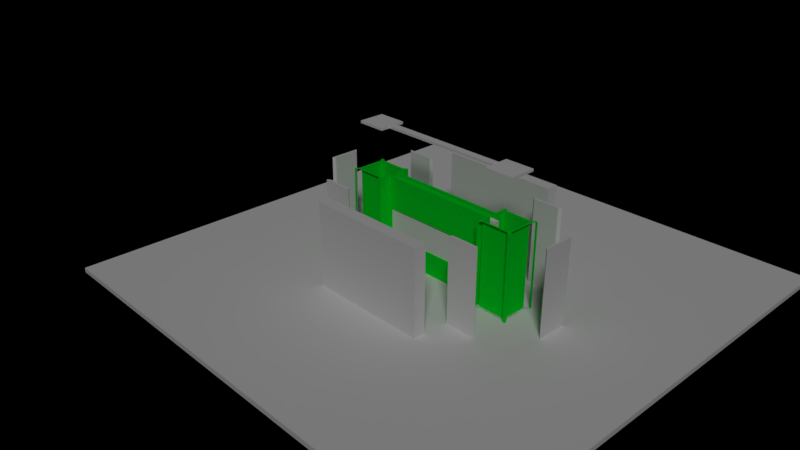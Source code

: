 # Source: pb0.0.2exp.blend  (saved by Blender 2.79.0; exported with 4.5.12 LTS)
import bpy
from mathutils import Matrix  # noqa: F401  (used for matrix-valued properties, if any)

bpy.ops.wm.read_factory_settings(use_empty=True)
scene = bpy.context.scene
scene.name = 'Scene'

# ---- collections
col_collection_1 = bpy.data.collections.new('Collection 1'); scene.collection.children.link(col_collection_1)

# ---- materials (node trees are filled in below, after node groups)
mat_material_003 = bpy.data.materials.new('Material.003')
mat_material_003.alpha_threshold = 0.0
mat_material_003.use_transparent_shadow = False
mat_material_003.roughness = 0.5
mat_glass = bpy.data.materials.new('glass')
mat_glass.alpha_threshold = 0.0
mat_glass.use_transparent_shadow = False
mat_glass.roughness = 0.5
mat_material = bpy.data.materials.new('Material')
mat_material.alpha_threshold = 0.0
mat_material.use_transparent_shadow = False
mat_material.preview_render_type = 'FLAT'
mat_material.roughness = 0.5
mat_material.line_color = (0.0, 0.0, 0.0, 1.0)
mat_material_007 = bpy.data.materials.new('Material.007')
mat_material_007.alpha_threshold = 0.0
mat_material_007.use_transparent_shadow = False
mat_material_007.diffuse_color = (0.0, 0.8, 0.02416, 1.0)
mat_material_007.roughness = 0.5

# ---- material node trees

# ---- world
world_world = bpy.data.worlds.new('World'); scene.world = world_world
world_world.color = (0.0, 0.0, 0.0)
world_world.use_sun_shadow = False
world_world.sun_shadow_jitter_overblur = 0.0
world_world.cycles.sampling_method = 'MANUAL'

# ---- cameras
cam_camera = bpy.data.cameras.new('Camera')
cam_camera.clip_end = 100.0
cam_camera.lens = 35.0
cam_camera.sensor_width = 32.0
cam_camera.sensor_height = 18.0
cam_camera.ortho_scale = 7.314
cam_camera.dof.focus_distance = 0.0
cam_camera.dof.aperture_fstop = 128.0

# ---- lights
light_hemi = bpy.data.lights.new('Hemi', 'SUN')
light_hemi.transmission_factor = 0.0
light_hemi.angle = 0.1993
light_hemi.energy = 1.0
light_hemi.shadow_buffer_clip_start = 0.5
light_hemi.shadow_soft_size = 0.1
light_hemi.shadow_cascade_max_distance = 1000.0

# ---- meshes
me_cube_041 = bpy.data.meshes.new('Cube.041')
me_cube_041.from_pydata([(-0.6, -0.55, -1.1), (-0.6, -0.55, -1.0), (-0.6, 0.55, -1.1), (-0.6, 0.55, -1.0), (0.6, -0.55, -1.1), (0.6, -0.55, -1.0), (0.6, 0.55, -1.1), (0.6, 0.55, -1.0)], [], [(0, 1, 3, 2), (2, 3, 7, 6), (6, 7, 5, 4), (4, 5, 1, 0), (2, 6, 4, 0), (7, 3, 1, 5)])
me_cube_041.materials.append(mat_material_003)
me_cube_041.use_remesh_preserve_volume = False
me_cube_041.use_remesh_preserve_attributes = False
me_cube_041.use_mirror_vertex_groups = False
me_cube_041.update()
me_cube_040 = bpy.data.meshes.new('Cube.040')
me_cube_040.from_pydata([(-0.6, -0.55, -1.1), (-0.6, -0.55, -1.0), (-0.6, 0.55, -1.1), (-0.6, 0.55, -1.0), (0.6, -0.55, -1.1), (0.6, -0.55, -1.0), (0.6, 0.55, -1.1), (0.6, 0.55, -1.0)], [], [(0, 1, 3, 2), (2, 3, 7, 6), (6, 7, 5, 4), (4, 5, 1, 0), (2, 6, 4, 0), (7, 3, 1, 5)])
me_cube_040.materials.append(mat_material_003)
me_cube_040.use_remesh_preserve_volume = False
me_cube_040.use_remesh_preserve_attributes = False
me_cube_040.use_mirror_vertex_groups = False
me_cube_040.update()
me_cube_039 = bpy.data.meshes.new('Cube.039')
me_cube_039.from_pydata([(-2.6, -0.15, -0.05), (-2.6, -0.15, 0.05), (-2.6, 0.15, -0.05), (-2.6, 0.15, 0.05), (2.6, -0.15, -0.05), (2.6, -0.15, 0.05), (2.6, 0.15, -0.05), (2.6, 0.15, 0.05)], [], [(0, 1, 3, 2), (2, 3, 7, 6), (6, 7, 5, 4), (4, 5, 1, 0), (2, 6, 4, 0), (7, 3, 1, 5)])
me_cube_039.materials.append(mat_material_003)
me_cube_039.use_remesh_preserve_volume = False
me_cube_039.use_remesh_preserve_attributes = False
me_cube_039.use_mirror_vertex_groups = False
me_cube_039.update()
me_cube_025 = bpy.data.meshes.new('Cube.025')
me_cube_025.from_pydata([(-2.6, -0.15, -0.05), (-2.6, -0.15, 0.05), (-2.6, 0.15, -0.05), (-2.6, 0.15, 0.05), (2.6, -0.15, -0.05), (2.6, -0.15, 0.05), (2.6, 0.15, -0.05), (2.6, 0.15, 0.05)], [], [(0, 1, 3, 2), (2, 3, 7, 6), (6, 7, 5, 4), (4, 5, 1, 0), (2, 6, 4, 0), (7, 3, 1, 5)])
me_cube_025.materials.append(mat_material_003)
me_cube_025.use_remesh_preserve_volume = False
me_cube_025.use_remesh_preserve_attributes = False
me_cube_025.use_mirror_vertex_groups = False
me_cube_025.update()
me_cube_024 = bpy.data.meshes.new('Cube.024')
me_cube_024.from_pydata([(-0.6, -0.55, -1.1), (-0.6, -0.55, -1.0), (-0.6, 0.55, -1.1), (-0.6, 0.55, -1.0), (0.6, -0.55, -1.1), (0.6, -0.55, -1.0), (0.6, 0.55, -1.1), (0.6, 0.55, -1.0)], [], [(0, 1, 3, 2), (2, 3, 7, 6), (6, 7, 5, 4), (4, 5, 1, 0), (2, 6, 4, 0), (7, 3, 1, 5)])
me_cube_024.materials.append(mat_material_003)
me_cube_024.use_remesh_preserve_volume = False
me_cube_024.use_remesh_preserve_attributes = False
me_cube_024.use_mirror_vertex_groups = False
me_cube_024.update()
me_cube_023 = bpy.data.meshes.new('Cube.023')
me_cube_023.from_pydata([(-0.6, -0.55, -1.1), (-0.6, -0.55, -1.0), (-0.6, 0.55, -1.1), (-0.6, 0.55, -1.0), (0.6, -0.55, -1.1), (0.6, -0.55, -1.0), (0.6, 0.55, -1.1), (0.6, 0.55, -1.0)], [], [(0, 1, 3, 2), (2, 3, 7, 6), (6, 7, 5, 4), (4, 5, 1, 0), (2, 6, 4, 0), (7, 3, 1, 5)])
me_cube_023.materials.append(mat_material_003)
me_cube_023.use_remesh_preserve_volume = False
me_cube_023.use_remesh_preserve_attributes = False
me_cube_023.use_mirror_vertex_groups = False
me_cube_023.update()
me_cube_022 = bpy.data.meshes.new('Cube.022')
me_cube_022.from_pydata([(-0.65, -0.05, -1.0), (-0.65, -0.05, 2.5), (-0.55, 0.05, -1.0), (-0.55, 0.05, 2.5), (0.65, -0.05, -1.0), (0.65, -0.05, 2.5), (0.55, 0.05, -1.0), (0.55, 0.05, 2.5)], [], [(0, 1, 3, 2), (2, 3, 7, 6), (6, 7, 5, 4), (4, 5, 1, 0), (2, 6, 4, 0), (7, 3, 1, 5)])
me_cube_022.materials.append(mat_material_003)
me_cube_022.use_remesh_preserve_volume = False
me_cube_022.use_remesh_preserve_attributes = False
me_cube_022.use_mirror_vertex_groups = False
me_cube_022.update()
me_cube_021 = bpy.data.meshes.new('Cube.021')
me_cube_021.from_pydata([(-0.65, -0.05, -1.0), (-0.65, -0.05, 2.5), (-0.55, 0.05, -1.0), (-0.55, 0.05, 2.5), (0.65, -0.05, -1.0), (0.65, -0.05, 2.5), (0.55, 0.05, -1.0), (0.55, 0.05, 2.5)], [], [(0, 1, 3, 2), (2, 3, 7, 6), (6, 7, 5, 4), (4, 5, 1, 0), (2, 6, 4, 0), (7, 3, 1, 5)])
me_cube_021.materials.append(mat_material_003)
me_cube_021.use_remesh_preserve_volume = False
me_cube_021.use_remesh_preserve_attributes = False
me_cube_021.use_mirror_vertex_groups = False
me_cube_021.update()
me_cube_020 = bpy.data.meshes.new('Cube.020')
me_cube_020.from_pydata([(-0.65, -0.05, -1.0), (-0.65, -0.05, 2.5), (-0.55, 0.05, -1.0), (-0.55, 0.05, 2.5), (0.65, -0.05, -1.0), (0.65, -0.05, 2.5), (0.55, 0.05, -1.0), (0.55, 0.05, 2.5)], [], [(0, 1, 3, 2), (2, 3, 7, 6), (6, 7, 5, 4), (4, 5, 1, 0), (2, 6, 4, 0), (7, 3, 1, 5)])
me_cube_020.materials.append(mat_material_003)
me_cube_020.use_remesh_preserve_volume = False
me_cube_020.use_remesh_preserve_attributes = False
me_cube_020.use_mirror_vertex_groups = False
me_cube_020.update()
me_cube_019 = bpy.data.meshes.new('Cube.019')
me_cube_019.from_pydata([(-0.65, -0.05, -1.0), (-0.65, -0.05, 2.5), (-0.55, 0.05, -1.0), (-0.55, 0.05, 2.5), (0.65, -0.05, -1.0), (0.65, -0.05, 2.5), (0.55, 0.05, -1.0), (0.55, 0.05, 2.5)], [], [(0, 1, 3, 2), (2, 3, 7, 6), (6, 7, 5, 4), (4, 5, 1, 0), (2, 6, 4, 0), (7, 3, 1, 5)])
me_cube_019.materials.append(mat_material_003)
me_cube_019.use_remesh_preserve_volume = False
me_cube_019.use_remesh_preserve_attributes = False
me_cube_019.use_mirror_vertex_groups = False
me_cube_019.update()
me_cube_018 = bpy.data.meshes.new('Cube.018')
me_cube_018.from_pydata([(-0.65, -0.05, -1.0), (-0.65, -0.05, 2.5), (-0.55, 0.05, -1.0), (-0.55, 0.05, 2.5), (0.65, -0.05, -1.0), (0.65, -0.05, 2.5), (0.55, 0.05, -1.0), (0.55, 0.05, 2.5)], [], [(0, 1, 3, 2), (2, 3, 7, 6), (6, 7, 5, 4), (4, 5, 1, 0), (2, 6, 4, 0), (7, 3, 1, 5)])
me_cube_018.materials.append(mat_material_003)
me_cube_018.use_remesh_preserve_volume = False
me_cube_018.use_remesh_preserve_attributes = False
me_cube_018.use_mirror_vertex_groups = False
me_cube_018.update()
me_cube_017 = bpy.data.meshes.new('Cube.017')
me_cube_017.from_pydata([(-0.65, -0.05, -1.0), (-0.65, -0.05, 2.5), (-0.55, 0.05, -1.0), (-0.55, 0.05, 2.5), (0.65, -0.05, -1.0), (0.65, -0.05, 2.5), (0.55, 0.05, -1.0), (0.55, 0.05, 2.5)], [], [(0, 1, 3, 2), (2, 3, 7, 6), (6, 7, 5, 4), (4, 5, 1, 0), (2, 6, 4, 0), (7, 3, 1, 5)])
me_cube_017.materials.append(mat_material_003)
me_cube_017.use_remesh_preserve_volume = False
me_cube_017.use_remesh_preserve_attributes = False
me_cube_017.use_mirror_vertex_groups = False
me_cube_017.update()
me_cube_016 = bpy.data.meshes.new('Cube.016')
me_cube_016.from_pydata([(-2.5, -1.0, -1.0), (-2.5, -1.0, 2.5), (-2.5, -0.5, -1.0), (-2.5, -0.5, 2.5), (2.5, -1.0, -1.0), (2.5, -1.0, 2.5), (2.5, -0.5, -1.0), (2.5, -0.5, 2.5)], [], [(0, 1, 3, 2), (2, 3, 7, 6), (6, 7, 5, 4), (4, 5, 1, 0), (2, 6, 4, 0), (7, 3, 1, 5)])
me_cube_016.materials.append(mat_glass)
me_cube_016.use_remesh_preserve_volume = False
me_cube_016.use_remesh_preserve_attributes = False
me_cube_016.use_mirror_vertex_groups = False
me_cube_016.update()
me_cube_010 = bpy.data.meshes.new('Cube.010')
me_cube_010.from_pydata([(-2.5, -1.0, -1.0), (-2.5, -1.0, 2.5), (-2.5, -0.5, -1.0), (-2.5, -0.5, 2.5), (2.5, -1.0, -1.0), (2.5, -1.0, 2.5), (2.5, -0.5, -1.0), (2.5, -0.5, 2.5)], [], [(0, 1, 3, 2), (2, 3, 7, 6), (6, 7, 5, 4), (4, 5, 1, 0), (2, 6, 4, 0), (7, 3, 1, 5)])
me_cube_010.materials.append(mat_glass)
me_cube_010.use_remesh_preserve_volume = False
me_cube_010.use_remesh_preserve_attributes = False
me_cube_010.use_mirror_vertex_groups = False
me_cube_010.update()
me_cube_014 = bpy.data.meshes.new('Cube.014')
me_cube_014.from_pydata([(1.55, 0.1, -2.75), (1.55, -0.1, -2.75), (-1.55, -0.1, -2.75), (-1.55, 0.1, -2.75), (1.55, 0.1, 2.75), (1.55, -0.1, 2.75), (-1.55, -0.1, 2.75), (-1.55, 0.1, 2.75)], [], [(0, 1, 2, 3), (4, 7, 6, 5), (0, 4, 5, 1), (1, 5, 6, 2), (2, 6, 7, 3), (4, 0, 3, 7)])
me_cube_014.materials.append(None)
me_cube_014.use_remesh_preserve_volume = False
me_cube_014.use_remesh_preserve_attributes = False
me_cube_014.use_mirror_vertex_groups = False
me_cube_014.update()
me_cube_013 = bpy.data.meshes.new('Cube.013')
me_cube_013.from_pydata([(0.6, 0.1, -2.4), (0.6, -0.1, -2.4), (-0.6, -0.1, -2.4), (-0.6, 0.1, -2.4), (0.6, 0.1, 2.4), (0.6, -0.1, 2.4), (-0.6, -0.1, 2.4), (-0.6, 0.1, 2.4)], [], [(0, 1, 2, 3), (4, 7, 6, 5), (0, 4, 5, 1), (1, 5, 6, 2), (2, 6, 7, 3), (4, 0, 3, 7)])
_uv = me_cube_013.uv_layers.new(name='UVMap')
_uv.uv.foreach_set('vector', [0.0, 0.0, 0.0, 0.0, 0.0, 0.0, 0.0, 0.0, 0.0, 0.0, 0.0, 0.0, 0.0, 0.0, 0.0, 0.0, 0.0, 0.0, 0.0, 0.0, 0.0, 0.0, 0.0, 0.0, 0.9962, 2.665e-05, 0.9962, 1.0, 2.665e-05, 1.0, 2.667e-05, 2.676e-05, 0.0, 0.0, 0.0, 0.0, 0.0, 0.0, 0.0, 0.0, 0.0, 0.0, 0.0, 0.0, 0.0, 0.0, 0.0, 0.0])
me_cube_013.materials.append(mat_material)
me_cube_013.use_remesh_preserve_volume = False
me_cube_013.use_remesh_preserve_attributes = False
me_cube_013.use_mirror_vertex_groups = False
me_cube_013.update()
me_cube_003 = bpy.data.meshes.new('Cube.003')
me_cube_003.from_pydata([(-10.0, -10.0, -0.2), (-10.0, -10.0, 4.47e-08), (-10.0, 10.0, -0.2), (-10.0, 10.0, 4.47e-08), (10.0, -10.0, -0.2), (10.0, -10.0, 4.47e-08), (10.0, 10.0, -0.2), (10.0, 10.0, 4.47e-08)], [], [(0, 1, 3, 2), (2, 3, 7, 6), (6, 7, 5, 4), (4, 5, 1, 0), (2, 6, 4, 0), (7, 3, 1, 5)])
me_cube_003.materials.append(mat_material_003)
me_cube_003.use_remesh_preserve_volume = False
me_cube_003.use_remesh_preserve_attributes = False
me_cube_003.use_mirror_vertex_groups = False
me_cube_003.update()
me_cube_008 = bpy.data.meshes.new('Cube.008')
me_cube_008.from_pydata([(-4.0, -1.0, -1.0), (-4.0, -1.0, 2.5), (-4.0, 0.5, -1.0), (-4.0, 0.5, 2.5), (4.0, -1.0, -1.0), (4.0, -1.0, 2.5), (4.0, 0.5, -1.0), (4.0, 0.5, 2.5), (-2.5, -0.5, 2.5), (-2.5, -1.0, 2.5), (-2.5, -0.5, -1.0), (-2.5, -1.0, -1.0), (2.5, -0.5, 2.5), (2.5, -0.5, -1.0), (2.5, -1.0, 2.5), (2.5, -1.0, -1.0), (-2.5, 0.0, -1.0), (-2.5, 0.0, 2.5), (-2.5, 0.5, 2.5), (-2.5, 0.5, -1.0), (2.5, 0.0, -1.0), (2.5, 0.0, 2.5), (2.5, 0.5, 2.5), (2.5, 0.5, -1.0), (-2.6, -0.4, 2.5), (-2.6, -0.4, -1.0), (-2.6, -0.1, 2.5), (-2.6, -0.1, -1.0), (2.6, -0.1, 2.5), (2.6, -0.1, -1.0), (2.6, -0.4, 2.5), (2.6, -0.4, -1.0), (-3.533, -0.8, 2.5), (-3.8, -0.8, 2.5), (-3.8, -0.8, -1.0), (-2.6, -0.8, 2.5), (-2.6, -0.8, -1.0), (-3.8, 0.3, 2.5), (-3.8, 0.3, -1.0), (-2.6, 0.3, 2.5), (-2.6, 0.3, -1.0), (-3.533, 0.3, -1.0), (-2.6, -0.4, 0.2455), (-2.6, -0.1, 1.255), (2.6, -0.8, 2.5), (2.6, -0.8, -1.0), (3.533, -0.8, -1.0), (3.8, -0.8, 2.5), (3.8, -0.8, -1.0), (2.6, 0.3, 2.5), (2.6, 0.3, -1.0), (3.8, 0.3, 2.5), (3.8, 0.3, -1.0), (3.533, 0.3, 2.5), (2.6, -0.4, 1.248), (2.6, -0.1, 0.239), (-2.4, -0.4, 1.15), (-2.4, -0.5, 1.15), (-2.4, -0.4, -0.05), (-2.4, -0.5, 1.0), (-2.4, -0.5, -0.05), (2.4, -0.4, -0.05), (2.4, -0.5, -0.05), (2.4, -0.4, 1.15), (2.4, -0.4, 0.4), (2.4, -0.5, 1.15), (2.4, -0.5, 0.1), (-3.8, -0.9, -1.0), (-3.825, -0.925, 2.5), (-3.8, -0.9, 2.5), (-2.7, -0.9, -1.0), (-3.767, -0.9, 2.5), (-2.7, -0.9, 2.5), (-3.9, -1.0, -0.7667), (-3.9, -1.0, -1.0), (-3.9, -1.0, 2.5), (-2.6, -1.0, 2.267), (-2.6, -1.0, -1.0), (-2.6, -1.0, 2.5), (-2.7, 0.4, 2.5), (-2.7, 0.4, -1.0), (-3.767, 0.4, -1.0), (-3.8, 0.4, 2.5), (-3.8, 0.4, -1.0), (-3.825, 0.425, -1.0), (-2.6, 0.5, -0.7667), (-2.6, 0.5, -1.0), (-2.6, 0.5, 2.5), (-3.9, 0.5, 2.267), (-3.9, 0.5, -1.0), (-3.9, 0.5, 2.5), (-3.9, 0.3, 2.5), (-3.9, 0.3, -1.0), (-3.9, -0.8, 2.5), (-3.9, -0.8, -1.0), (-4.0, 0.4, 2.5), (-4.0, 0.4, -0.7667), (-4.0, 0.4, -1.0), (-4.0, -0.9, 2.5), (-4.0, -0.9, 2.267), (-4.0, -0.9, -1.0), (2.7, -0.9, 2.5), (2.7, -0.9, -1.0), (3.767, -0.9, -1.0), (3.8, -0.9, 2.5), (3.8, -0.9, -1.0), (3.825, -0.925, -1.0), (2.6, -1.0, 2.5), (2.6, -1.0, -0.7667), (2.6, -1.0, -1.0), (3.9, -1.0, 2.5), (3.9, -1.0, 2.267), (3.9, -1.0, -1.0), (3.8, 0.4, 2.5), (3.825, 0.425, 2.5), (3.8, 0.4, -1.0), (3.767, 0.4, 2.5), (2.7, 0.4, 2.5), (2.7, 0.4, -1.0), (3.9, 0.5, 2.5), (3.9, 0.5, -1.0), (2.6, 0.5, 2.5), (2.6, 0.5, -1.0), (3.9, -0.8, 2.5), (3.9, -0.8, -1.0), (3.9, 0.3, 2.5), (3.9, 0.3, -1.0), (4.0, -0.9, 2.5), (4.0, -0.9, -1.0), (4.0, 0.4, 2.5), (4.0, 0.4, -1.0)], [], [(0, 1, 98, 99, 100), (2, 3, 90, 88, 89), (6, 7, 129, 130), (4, 5, 110, 111, 112), (2, 89, 84), (7, 114, 113, 116, 53, 51, 47, 44, 30, 24, 35, 32, 71, 72, 78, 9, 8, 12, 14, 107, 101, 104, 110, 5, 127, 123, 125, 129), (12, 13, 15, 14), (13, 12, 8, 59, 57, 65, 66), (10, 8, 9, 11), (11, 9, 78, 76, 77), (20, 21, 22, 23), (23, 22, 121, 122), (17, 16, 19, 18), (16, 17, 21, 20), (29, 55, 28, 26, 27), (1, 68, 69, 71, 32, 33, 37, 39, 26, 28, 49, 53, 116, 117, 121, 22, 21, 17, 18, 87, 79, 82, 90, 3, 95, 91, 93, 98), (25, 42, 56, 58, 61, 64, 31), (40, 39, 37, 38, 41), (41, 38, 34, 36, 25, 31, 45, 46, 103, 102, 109, 15, 13, 10, 11, 77, 70, 67, 74, 0, 100, 94, 92, 97, 2, 84, 83, 81), (36, 35, 24, 25), (39, 40, 27, 26), (27, 26, 43), (34, 33, 32, 35, 36), (38, 37, 33, 34), (52, 51, 53, 49, 50), (31, 30, 54), (48, 47, 51, 52), (45, 44, 47, 48, 46), (50, 49, 28, 29), (44, 45, 31, 30), (61, 62, 66, 65, 63, 64), (31, 64, 63, 56, 42, 24, 30), (63, 65, 57, 56), (58, 60, 62, 61), (60, 58, 56, 57, 59), (62, 60, 59, 8, 10, 13, 66), (75, 68, 1), (74, 73, 75, 1, 0), (86, 85, 87, 18, 19), (81, 80, 86, 19, 16, 20, 23, 122, 118, 115, 120, 6, 130, 126, 124, 128, 4, 106, 105, 103, 46, 48, 52, 50, 29, 27, 40, 41), (97, 96, 95, 3, 2), (112, 106, 4), (109, 108, 107, 14, 15), (119, 114, 7), (120, 119, 7, 6), (128, 127, 5, 4)])
_uv = me_cube_008.uv_layers.new(name='UVMap')
_uv.uv.foreach_set('vector', [0.0, 0.0, 0.0, 0.0, 0.0, 0.0, 0.0, 0.0, 0.0, 0.0, 0.0, 0.0, 0.0, 0.0, 0.0, 0.0, 0.0, 0.0, 0.0, 0.0, 0.0, 0.0, 0.0, 0.0, 0.0, 0.0, 0.0, 0.0, 0.0, 0.0, 0.0, 0.0, 0.0, 0.0, 0.0, 0.0, 0.0, 0.0, 0.0, 0.0, 0.0, 0.0, 0.0, 0.0, 0.0, 0.0, 0.0, 0.0, 0.0, 0.0, 0.0, 0.0, 0.0, 0.0, 0.0, 0.0, 0.0, 0.0, 0.0, 0.0, 0.0, 0.0, 0.0, 0.0, 0.0, 0.0, 0.0, 0.0, 0.0, 0.0, 0.0, 0.0, 0.0, 0.0, 0.0, 0.0, 0.0, 0.0, 0.0, 0.0, 0.0, 0.0, 0.0, 0.0, 0.0, 0.0, 0.0, 0.0, 0.0, 0.0, 0.0, 0.0, 0.0, 0.0, 0.0, 0.0, 0.0, 0.0, 0.0, 0.0, 0.0, 0.0, 0.0, 0.0, 0.0, 0.0, 0.0, 0.0, 0.0, 0.0, 0.0, 0.0, 0.0, 0.0, 0.0, 0.0, 0.0, 0.0, 0.0, 0.0, 0.0, 0.0, 0.0, 0.0, 0.0, 0.0, 0.0, 0.0, 0.0, 0.0, 0.0, 0.0, 0.0, 0.0, 0.0, 0.0, 0.0, 0.0, 0.0, 0.0, 0.0, 0.0, 0.0, 0.0, 0.0, 0.0, 0.0, 0.0, 0.0, 0.0, 0.0, 0.0, 0.0, 0.0, 0.0, 0.0, 0.0, 0.0, 0.0, 0.0, 0.0, 0.0, 0.0, 0.0, 0.0, 0.0, 0.0, 0.0, 0.0, 0.0, 0.0, 0.0, 0.0, 0.0, 0.0, 0.0, 0.0, 0.0, 0.0, 0.0, 0.0, 0.0, 0.0, 0.0, 0.0, 0.0, 0.0, 0.0, 0.0, 0.0, 0.0, 0.0, 0.0, 0.0, 0.0, 0.0, 0.0, 0.0, 0.0, 0.0, 0.0, 0.0, 0.0, 0.0, 0.0, 0.0, 0.0, 0.0, 0.0, 0.0, 0.0, 0.0, 0.0, 0.0, 0.0, 0.0, 0.0, 0.0, 0.0, 0.0, 0.0, 0.0, 0.0, 0.0, 0.0, 0.0, 0.0, 0.0, 0.0, 0.0, 0.0, 0.0, 0.0, 0.0, 0.0, 0.0, 0.0, 0.0, 0.0, 0.0, 0.0, 0.0, 0.0, 0.0, 0.0, 0.0, 0.0, 0.0, 0.0, 0.0, 0.0, 0.0, 0.0, 0.0, 0.0, 0.0, 0.0, 0.0, 0.0, 0.0, 0.0, 0.0, 0.0, 0.0, 0.0, 0.0, 0.0, 0.0, 0.0, 0.0, 0.0, 0.0, 0.0, 0.0, 0.0, 0.0, 0.0, 0.0, 0.0, 0.0, 0.0, 0.0, 0.0, 0.0, 0.0, 0.0, 0.0, 0.0, 0.0, 0.0, 0.0, 0.0, 0.0, 0.0, 0.0, 0.0, 0.0, 0.0, 0.0, 0.0, 0.0, 0.0, 0.0, 0.0, 0.0, 0.0, 0.0, 0.0, 0.0, 0.0, 0.0, 0.0, 0.0, 0.0, 0.0, 0.0, 0.0, 0.0, 0.0, 0.0, 0.0, 0.0, 0.0, 0.0, 0.0, 0.0, 0.0, 0.0, 0.0, 0.0, 0.0, 0.0, 0.0, 0.0, 0.0, 0.0, 0.0, 0.0, 0.0, 0.0, 0.0, 0.0, 0.0, 0.0, 0.0, 0.0, 0.0, 0.0, 0.0, 0.0, 0.0, 0.0, 0.0, 0.0, 0.0, 0.0, 0.0, 0.0, 0.0, 0.0, 0.0, 0.0, 0.0, 0.0, 0.0, 0.0, 0.0, 0.0, 0.0, 0.0, 0.0, 0.0, 0.0, 0.0, 0.0, 0.0, 0.0, 0.0, 0.0, 0.0, 0.0, 0.0, 0.0, 0.0, 0.0, 0.0, 0.0, 0.0, 0.0, 0.0, 0.0, 0.0, 0.0, 0.0, 0.0, 0.0, 0.0, 0.0, 0.0, 0.0, 0.0, 0.0, 0.0, 0.0, 0.0, 0.0, 0.0, 0.0, 0.0, 0.0, 0.0, 0.0, 0.0, 0.0, 0.0, 0.0, 0.0, 0.0, 0.0, 0.0, 0.0, 0.0, 0.0, 0.0, 0.0, 0.0, 0.0, 0.0, 0.0, 0.0, 0.0, 0.0, 0.0, 0.0, 0.0, 0.0, 0.0, 0.0, 0.0, 0.0, 0.0, 0.0, 0.0, 0.0, 0.0, 0.0, 0.0, 0.0, 0.0, 0.0, 0.0, 0.0, 0.0, 0.0, 0.0, 0.0, 0.0, 0.0, 0.0, 0.0, 0.0, 0.0, 0.0, 0.0, 0.0, 0.0, 0.0, 0.0, 0.0, 0.0, 0.0, 0.0, 0.0, 0.0, 0.0, 0.0, 0.0, 0.0, 0.0, 0.0, 0.0, 0.0, 0.0, 0.0, 0.0, 0.0, 0.0, 0.0, 0.0, 0.0, 0.0, 0.0, 0.0, 0.0, 0.0, 0.0, 0.0, 0.0, 0.0, 0.0, 0.0, 0.0, 0.0, 0.0, 0.0, 0.0, 0.0, 0.0, 0.0, 0.0, 0.0, 0.0, 0.0, 0.0, 0.0, 0.0, 0.0, 0.0, 0.0, 0.0, 0.0, 0.0, 0.0, 0.0, 0.0, 0.0, 0.0, 0.0, 0.0, 0.0, 0.0, 0.0, 0.0, 0.0, 0.0, 0.0, 0.0, 0.0, 0.0, 0.0, 0.0, 0.0, 0.0, 0.0, 0.0, 0.0, 0.0, 0.0, 0.0, 0.0, 0.0, 0.0, 0.0, 0.0, 0.0, 0.0, 0.0, 0.0, 0.0, 0.0, 0.0, 0.0, 0.0, 0.0, 0.0, 0.0, 0.0, 0.0, 0.0, 0.0, 0.0, 0.0, 0.0, 0.0, 0.0, 0.0, 0.0, 0.0, 0.0, 0.0, 0.0, 0.0, 0.0, 0.0, 0.0, 0.0, 0.0, 0.0, 0.0, 0.0, 0.0, 0.0, 0.0, 0.0, 0.0, 0.0, 0.0, 0.0, 0.0, 0.0, 0.0, 0.0, 0.0, 0.0])
me_cube_008.materials.append(mat_material_007)
me_cube_008.use_remesh_preserve_volume = False
me_cube_008.use_remesh_preserve_attributes = False
me_cube_008.use_mirror_vertex_groups = False
me_cube_008.update()

# ---- objects
ob_fill2_001 = bpy.data.objects.new('fill2.001', me_cube_041)
ob_fill3_001 = bpy.data.objects.new('fill3.001', me_cube_040)
ob_fill1_001 = bpy.data.objects.new('fill1.001', me_cube_039)
ob_fill1 = bpy.data.objects.new('fill1', me_cube_025)
ob_fill3 = bpy.data.objects.new('fill3', me_cube_024)
ob_fill2 = bpy.data.objects.new('fill2', me_cube_023)
ob_alurightside = bpy.data.objects.new('AluRightSide', me_cube_022)
ob_alurightfront = bpy.data.objects.new('AluRightFront', me_cube_021)
ob_alurightback = bpy.data.objects.new('AluRightBack', me_cube_020)
ob_aluleftside = bpy.data.objects.new('AluLeftSide', me_cube_019)
ob_aluleftback = bpy.data.objects.new('AluLeftBack', me_cube_018)
ob_aluleftfront = bpy.data.objects.new('AluLeftFront', me_cube_017)
ob_backglass = bpy.data.objects.new('Backglass', me_cube_016)
ob_frontglass = bpy.data.objects.new('Frontglass', me_cube_010)
ob_display1 = bpy.data.objects.new('display1', me_cube_014)
ob_display2 = bpy.data.objects.new('display2', me_cube_013)
ob_hemi = bpy.data.objects.new('Hemi', light_hemi)
ob_floor = bpy.data.objects.new('Floor', me_cube_003)
ob_base = bpy.data.objects.new('Base', me_cube_008)
ob_camera = bpy.data.objects.new('Camera', cam_camera)

# ---- transforms, parenting, visibility, modifiers, constraints
ob_fill2_001.location = (-3.2, -0.25, -0.9)
ob_fill2_001.lineart.crease_threshold = 0.0
ob_fill3_001.location = (3.2, -0.25, -0.9064)
ob_fill3_001.lineart.crease_threshold = 0.0
ob_fill1_001.location = (1.192e-07, -0.25, -1.95)
ob_fill1_001.lineart.crease_threshold = 0.0
ob_fill1.location = (1.192e-07, -0.25, 5.45)
ob_fill1.lineart.crease_threshold = 0.0
ob_fill3.location = (3.2, -0.25, 6.494)
ob_fill3.lineart.crease_threshold = 0.0
ob_fill2.location = (-3.2, -0.25, 6.5)
ob_fill2.lineart.crease_threshold = 0.0
ob_alurightside.location = (5.45, -0.25, 1.0)
ob_alurightside.rotation_euler = (0.0, -0.0, 7.854)
ob_alurightside.lineart.crease_threshold = 0.0
ob_alurightfront.location = (3.25, -2.45, 1.0)
ob_alurightfront.lineart.crease_threshold = 0.0
ob_alurightback.location = (3.25, 1.95, 1.0)
ob_alurightback.rotation_euler = (0.0, -0.0, 3.142)
ob_alurightback.lineart.crease_threshold = 0.0
ob_aluleftside.location = (-5.45, -0.25, 1.0)
ob_aluleftside.rotation_euler = (0.0, 0.0, 4.712)
ob_aluleftside.lineart.crease_threshold = 0.0
ob_aluleftback.location = (-3.25, 1.95, 1.0)
ob_aluleftback.rotation_euler = (0.0, -0.0, 3.142)
ob_aluleftback.lineart.crease_threshold = 0.0
ob_aluleftfront.location = (-3.25, -2.45, 1.0)
ob_aluleftfront.lineart.crease_threshold = 0.0
ob_backglass.location = (0.0, 4.0, 1.0)
ob_backglass.lineart.crease_threshold = 0.0
ob_frontglass.location = (0.0, -3.0, 1.0)
ob_frontglass.lineart.crease_threshold = 0.0
ob_display1.location = (0.0, -0.2, 1.741)
ob_display1.rotation_euler = (-0.0, 1.571, 0.0)
ob_display1.lock_rotations_4d = False
ob_display1.empty_display_type = 'ARROWS'
ob_display1.lineart.crease_threshold = 0.0
ob_display2.location = (0.0, -0.35, 1.55)
ob_display2.rotation_euler = (0.0, 1.192e-07, 0.0)
ob_display2.scale = (4.0, 1.0, 0.25)
ob_display2.lock_rotations_4d = False
ob_display2.empty_display_type = 'ARROWS'
ob_display2.lineart.crease_threshold = 0.0
ob_hemi.location = (20.0, -20.0, 20.0)
ob_hemi.rotation_euler = (0.7854, -0.0, 0.7854)
ob_hemi.lineart.crease_threshold = 0.0
ob_floor.location = (0.0, 0.0, 0.0)
ob_floor.hide_viewport = True
ob_floor.lineart.crease_threshold = 0.0
ob_base.location = (0.0, 0.0, 1.0)
ob_base.lineart.crease_threshold = 0.0
ob_camera.location = (20.53, -21.66, 16.93)
ob_camera.rotation_euler = (1.109, 0.0, 0.8149)
ob_camera.lock_rotations_4d = False
ob_camera.empty_display_type = 'ARROWS'
ob_camera.color = (0.0, 0.0, 0.0, 0.0)
ob_camera.display_type = 'WIRE'
ob_camera.lineart.crease_threshold = 0.0

# ---- collection membership
col_collection_1.objects.link(ob_fill2_001)
col_collection_1.objects.link(ob_fill3_001)
col_collection_1.objects.link(ob_fill1_001)
col_collection_1.objects.link(ob_fill1)
col_collection_1.objects.link(ob_fill3)
col_collection_1.objects.link(ob_fill2)
col_collection_1.objects.link(ob_alurightside)
col_collection_1.objects.link(ob_alurightfront)
col_collection_1.objects.link(ob_alurightback)
col_collection_1.objects.link(ob_aluleftside)
col_collection_1.objects.link(ob_aluleftback)
col_collection_1.objects.link(ob_aluleftfront)
col_collection_1.objects.link(ob_backglass)
col_collection_1.objects.link(ob_frontglass)
col_collection_1.objects.link(ob_display1)
col_collection_1.objects.link(ob_display2)
col_collection_1.objects.link(ob_hemi)
col_collection_1.objects.link(ob_floor)
col_collection_1.objects.link(ob_base)
col_collection_1.objects.link(ob_camera)

# ---- scene / render settings (as saved in the file)
scene.camera = ob_camera
scene.frame_start = 0; scene.frame_end = 250; scene.frame_set(1)
scene.render.engine = 'BLENDER_EEVEE_NEXT'
scene.render.dither_intensity = 0.0
scene.cycles.use_denoising = False
scene.cycles.samples = 128
scene.cycles.sampling_pattern = 'TABULATED_SOBOL'
scene.cycles.use_adaptive_sampling = False
scene.cycles.use_light_tree = False
scene.cycles.blur_glossy = 0.0
scene.cycles.sample_clamp_indirect = 0.0
scene.view_settings.view_transform = 'Standard'
bpy.context.view_layer.update()
